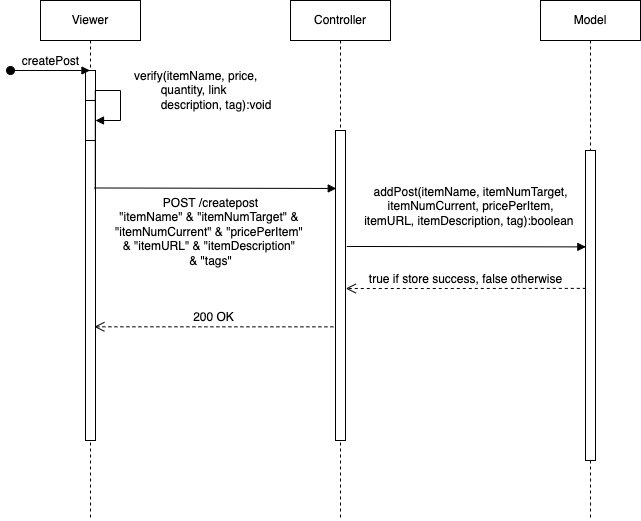

The diagram above was exported from draw.io. Its source (the exported page's mxGraphModel, read from the mxfile embedded in the PNG):
<mxGraphModel dx="1185" dy="623" grid="1" gridSize="10" guides="1" tooltips="1" connect="1" arrows="1" fold="1" page="1" pageScale="1" pageWidth="827" pageHeight="1169" math="0" shadow="0">
  <root>
    <mxCell id="0" />
    <mxCell id="1" parent="0" />
    <mxCell id="-ubt34dE8VMtw2WTv6oI-731" value="Viewer" style="shape=umlLifeline;perimeter=lifelinePerimeter;whiteSpace=wrap;html=1;container=1;collapsible=0;recursiveResize=0;outlineConnect=0;" vertex="1" parent="1">
      <mxGeometry x="330" y="750" width="100" height="520" as="geometry" />
    </mxCell>
    <mxCell id="-ubt34dE8VMtw2WTv6oI-732" value="" style="html=1;points=[];perimeter=orthogonalPerimeter;" vertex="1" parent="-ubt34dE8VMtw2WTv6oI-731">
      <mxGeometry x="45" y="70" width="10" height="370" as="geometry" />
    </mxCell>
    <mxCell id="-ubt34dE8VMtw2WTv6oI-733" value="" style="html=1;points=[];perimeter=orthogonalPerimeter;" vertex="1" parent="-ubt34dE8VMtw2WTv6oI-731">
      <mxGeometry x="45" y="100" width="10" height="40" as="geometry" />
    </mxCell>
    <mxCell id="-ubt34dE8VMtw2WTv6oI-734" value="verify(itemName, price,&lt;br&gt;&lt;span style=&quot;white-space: pre&quot;&gt;&#09;&lt;/span&gt;quantity, link&lt;br&gt;&lt;span style=&quot;white-space: pre&quot;&gt;&#09;&lt;/span&gt;description, tag):void&amp;nbsp;" style="edgeStyle=orthogonalEdgeStyle;html=1;align=left;spacingLeft=2;endArrow=block;rounded=0;exitX=0.981;exitY=0.322;exitDx=0;exitDy=0;exitPerimeter=0;" edge="1" parent="-ubt34dE8VMtw2WTv6oI-731" source="-ubt34dE8VMtw2WTv6oI-732">
      <mxGeometry x="0.3853" y="10" relative="1" as="geometry">
        <mxPoint x="60" y="170" as="sourcePoint" />
        <Array as="points">
          <mxPoint x="55" y="90" />
          <mxPoint x="80" y="90" />
          <mxPoint x="80" y="120" />
          <mxPoint x="55" y="120" />
        </Array>
        <mxPoint x="55" y="120" as="targetPoint" />
        <mxPoint as="offset" />
      </mxGeometry>
    </mxCell>
    <mxCell id="-ubt34dE8VMtw2WTv6oI-735" value="Controller" style="shape=umlLifeline;perimeter=lifelinePerimeter;whiteSpace=wrap;html=1;container=1;collapsible=0;recursiveResize=0;outlineConnect=0;" vertex="1" parent="1">
      <mxGeometry x="580" y="750" width="100" height="520" as="geometry" />
    </mxCell>
    <mxCell id="-ubt34dE8VMtw2WTv6oI-736" value="" style="html=1;points=[];perimeter=orthogonalPerimeter;" vertex="1" parent="-ubt34dE8VMtw2WTv6oI-735">
      <mxGeometry x="45" y="130" width="10" height="310" as="geometry" />
    </mxCell>
    <mxCell id="-ubt34dE8VMtw2WTv6oI-737" value="Model" style="shape=umlLifeline;perimeter=lifelinePerimeter;whiteSpace=wrap;html=1;container=1;collapsible=0;recursiveResize=0;outlineConnect=0;" vertex="1" parent="1">
      <mxGeometry x="830" y="750" width="100" height="520" as="geometry" />
    </mxCell>
    <mxCell id="-ubt34dE8VMtw2WTv6oI-738" value="" style="html=1;points=[];perimeter=orthogonalPerimeter;" vertex="1" parent="-ubt34dE8VMtw2WTv6oI-737">
      <mxGeometry x="45" y="150" width="10" height="310" as="geometry" />
    </mxCell>
    <mxCell id="-ubt34dE8VMtw2WTv6oI-739" value="createPost" style="html=1;verticalAlign=bottom;startArrow=oval;startFill=1;endArrow=block;startSize=8;rounded=0;" edge="1" parent="1" target="-ubt34dE8VMtw2WTv6oI-731">
      <mxGeometry width="60" relative="1" as="geometry">
        <mxPoint x="300" y="820" as="sourcePoint" />
        <mxPoint x="360" y="820" as="targetPoint" />
      </mxGeometry>
    </mxCell>
    <mxCell id="-ubt34dE8VMtw2WTv6oI-740" value="POST /createpost&lt;br&gt;&quot;itemName&quot; &amp;amp; &quot;itemNumTarget&quot; &amp;amp; &lt;br&gt;&quot;itemNumCurrent&quot; &amp;amp; &quot;pricePerItem&quot; &lt;br&gt;&amp;amp; &quot;itemURL&quot; &amp;amp; &quot;itemDescription&quot; &lt;br&gt;&amp;amp; &quot;tags&quot;" style="html=1;verticalAlign=bottom;endArrow=block;rounded=0;exitX=0.886;exitY=0.608;exitDx=0;exitDy=0;exitPerimeter=0;entryX=0.076;entryY=0.187;entryDx=0;entryDy=0;entryPerimeter=0;" edge="1" parent="1" target="-ubt34dE8VMtw2WTv6oI-736">
      <mxGeometry x="-0.0384" y="-82" width="80" relative="1" as="geometry">
        <mxPoint x="383.8600000000001" y="937.48" as="sourcePoint" />
        <mxPoint x="629.5" y="937.48" as="targetPoint" />
        <mxPoint as="offset" />
      </mxGeometry>
    </mxCell>
    <mxCell id="-ubt34dE8VMtw2WTv6oI-741" value="&lt;span style=&quot;text-align: left&quot;&gt;addPost(&lt;/span&gt;itemName&lt;span style=&quot;text-align: left&quot;&gt;,&amp;nbsp;&lt;/span&gt;itemNumTarget&lt;span style=&quot;text-align: left&quot;&gt;,&lt;/span&gt;&lt;br style=&quot;text-align: left&quot;&gt;itemNumCurrent&lt;span style=&quot;text-align: left&quot;&gt;,&amp;nbsp;&lt;/span&gt;pricePerItem,&lt;br style=&quot;text-align: left&quot;&gt;itemURL&lt;span style=&quot;text-align: left&quot;&gt;, itemDescription, tag):boolean&amp;nbsp;&lt;/span&gt;" style="html=1;verticalAlign=bottom;endArrow=block;rounded=0;exitX=1.029;exitY=0.187;exitDx=0;exitDy=0;exitPerimeter=0;entryX=-0.067;entryY=0.169;entryDx=0;entryDy=0;entryPerimeter=0;" edge="1" parent="1">
      <mxGeometry x="0.0348" y="16" width="80" relative="1" as="geometry">
        <mxPoint x="636.29" y="995.9700000000003" as="sourcePoint" />
        <mxPoint x="875.3299999999999" y="996.3900000000001" as="targetPoint" />
        <mxPoint as="offset" />
      </mxGeometry>
    </mxCell>
    <mxCell id="-ubt34dE8VMtw2WTv6oI-742" value="true if store success, false otherwise" style="html=1;verticalAlign=bottom;endArrow=open;dashed=1;endSize=8;rounded=0;exitX=0.029;exitY=0.319;exitDx=0;exitDy=0;exitPerimeter=0;entryX=1.029;entryY=0.384;entryDx=0;entryDy=0;entryPerimeter=0;" edge="1" parent="1">
      <mxGeometry relative="1" as="geometry">
        <mxPoint x="875.29" y="1037.89" as="sourcePoint" />
        <mxPoint x="635.29" y="1038.04" as="targetPoint" />
      </mxGeometry>
    </mxCell>
    <mxCell id="-ubt34dE8VMtw2WTv6oI-743" value="200 OK" style="html=1;verticalAlign=bottom;endArrow=open;dashed=1;endSize=8;rounded=0;entryX=0.886;entryY=0.617;entryDx=0;entryDy=0;entryPerimeter=0;exitX=-0.21;exitY=0.543;exitDx=0;exitDy=0;exitPerimeter=0;" edge="1" parent="1">
      <mxGeometry relative="1" as="geometry">
        <mxPoint x="622.9000000000001" y="1076.33" as="sourcePoint" />
        <mxPoint x="383.8599999999999" y="1076.29" as="targetPoint" />
      </mxGeometry>
    </mxCell>
  </root>
</mxGraphModel>